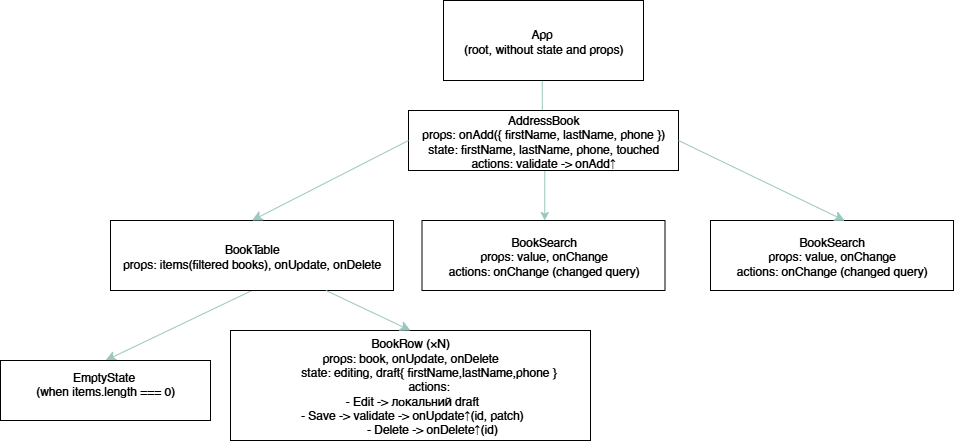

The diagram above was exported from draw.io. Its source (the exported page's mxGraphModel, read from the mxfile embedded in the PNG):
<mxGraphModel dx="1303" dy="768" grid="1" gridSize="10" guides="1" tooltips="1" connect="1" arrows="1" fold="1" page="1" pageScale="1" pageWidth="827" pageHeight="1169" math="0" shadow="0">
  <root>
    <mxCell id="0" />
    <mxCell id="1" parent="0" />
    <mxCell id="xjFt-1dHzDAAdfUvPLW9-9" style="edgeStyle=orthogonalEdgeStyle;rounded=0;orthogonalLoop=1;jettySize=auto;html=1;entryX=0.5;entryY=0;entryDx=0;entryDy=0;strokeColor=#9AC7BF;" parent="1" edge="1">
      <mxGeometry relative="1" as="geometry">
        <mxPoint x="821.75" y="190" as="sourcePoint" />
        <mxPoint x="824.25" y="340" as="targetPoint" />
        <Array as="points">
          <mxPoint x="822" y="290" />
          <mxPoint x="824" y="290" />
        </Array>
      </mxGeometry>
    </mxCell>
    <mxCell id="xjFt-1dHzDAAdfUvPLW9-1" value="App&amp;nbsp;&lt;div&gt;(root, without state and props)&lt;/div&gt;" style="rounded=0;whiteSpace=wrap;html=1;" parent="1" vertex="1">
      <mxGeometry x="723" y="120" width="200" height="80" as="geometry" />
    </mxCell>
    <mxCell id="xjFt-1dHzDAAdfUvPLW9-2" value="BookSearch&lt;div&gt;&lt;div&gt;props: value, onChange&lt;/div&gt;&lt;div&gt;&lt;span style=&quot;background-color: transparent; color: light-dark(rgb(0, 0, 0), rgb(255, 255, 255));&quot;&gt;actions: onChange (changed query)&lt;/span&gt;&lt;/div&gt;&lt;/div&gt;" style="rounded=0;whiteSpace=wrap;html=1;" parent="1" vertex="1">
      <mxGeometry x="701.5" y="340" width="243" height="70" as="geometry" />
    </mxCell>
    <mxCell id="3O7Au1wh65Rg8Z4FHlKE-1" value="AddressBook&lt;br&gt;&lt;div&gt;props: onAdd({ firstName, lastName, phone })&lt;/div&gt;&lt;div&gt;&lt;span style=&quot;background-color: transparent; color: light-dark(rgb(0, 0, 0), rgb(255, 255, 255));&quot;&gt;state: firstName, lastName, phone, touched&lt;/span&gt;&lt;/div&gt;&lt;div&gt;actions: validate -&amp;gt; onAdd↑&lt;/div&gt;" style="rounded=0;whiteSpace=wrap;html=1;" parent="1" vertex="1">
      <mxGeometry x="688" y="230" width="270" height="60" as="geometry" />
    </mxCell>
    <mxCell id="ZHLjFnENwN68aAMBSnJH-1" value="BookSearch&lt;div&gt;&lt;div&gt;props: value, onChange&lt;/div&gt;&lt;div&gt;&lt;span style=&quot;background-color: transparent; color: light-dark(rgb(0, 0, 0), rgb(255, 255, 255));&quot;&gt;actions: onChange (changed query)&lt;/span&gt;&lt;/div&gt;&lt;/div&gt;" style="rounded=0;whiteSpace=wrap;html=1;" vertex="1" parent="1">
      <mxGeometry x="990" y="340" width="243" height="70" as="geometry" />
    </mxCell>
    <mxCell id="ZHLjFnENwN68aAMBSnJH-6" style="edgeStyle=none;curved=1;rounded=0;orthogonalLoop=1;jettySize=auto;html=1;exitX=0.5;exitY=1;exitDx=0;exitDy=0;entryX=0.5;entryY=0;entryDx=0;entryDy=0;fontSize=12;startSize=8;endSize=8;strokeColor=#9AC7BF;" edge="1" parent="1" source="ZHLjFnENwN68aAMBSnJH-2" target="ZHLjFnENwN68aAMBSnJH-3">
      <mxGeometry relative="1" as="geometry" />
    </mxCell>
    <mxCell id="ZHLjFnENwN68aAMBSnJH-2" value="BookTable&lt;div&gt;&lt;div&gt;props: items(filtered books), onUpdate, onDelete&lt;/div&gt;&lt;/div&gt;" style="rounded=0;whiteSpace=wrap;html=1;" vertex="1" parent="1">
      <mxGeometry x="390" y="340" width="283" height="70" as="geometry" />
    </mxCell>
    <mxCell id="ZHLjFnENwN68aAMBSnJH-3" value="EmptyState&amp;nbsp;&lt;div&gt;(when items.length === 0)&lt;div&gt;&lt;br&gt;&lt;/div&gt;&lt;/div&gt;" style="rounded=0;whiteSpace=wrap;html=1;" vertex="1" parent="1">
      <mxGeometry x="280" y="480" width="210" height="60" as="geometry" />
    </mxCell>
    <mxCell id="ZHLjFnENwN68aAMBSnJH-4" value="&lt;div&gt;BookRow (×N)&lt;/div&gt;&lt;div&gt;&lt;div&gt;props: book, onUpdate, onDelete&lt;/div&gt;&lt;div&gt;&amp;nbsp; &amp;nbsp; &amp;nbsp; &amp;nbsp; &amp;nbsp; &amp;nbsp;state: editing, draft{ firstName,lastName,phone }&lt;/div&gt;&lt;div&gt;&amp;nbsp; &amp;nbsp; &amp;nbsp; &amp;nbsp; &amp;nbsp; &amp;nbsp;actions:&lt;/div&gt;&lt;/div&gt;&lt;div&gt;&lt;div&gt;&amp;nbsp;- Edit -&amp;gt; локальний draft&lt;/div&gt;&lt;div&gt;&amp;nbsp;- Save -&amp;gt; validate -&amp;gt; onUpdate↑(id, patch)&lt;/div&gt;&lt;div&gt;&amp;nbsp; &amp;nbsp; &amp;nbsp; &amp;nbsp; &amp;nbsp; &amp;nbsp; &amp;nbsp;- Delete -&amp;gt; onDelete↑(id)&lt;/div&gt;&lt;/div&gt;" style="rounded=0;whiteSpace=wrap;html=1;" vertex="1" parent="1">
      <mxGeometry x="510" y="450" width="360" height="110" as="geometry" />
    </mxCell>
    <mxCell id="ZHLjFnENwN68aAMBSnJH-5" style="edgeStyle=none;curved=1;rounded=0;orthogonalLoop=1;jettySize=auto;html=1;entryX=0.5;entryY=0;entryDx=0;entryDy=0;fontSize=12;startSize=8;endSize=8;strokeColor=#9AC7BF;" edge="1" parent="1" source="ZHLjFnENwN68aAMBSnJH-2" target="ZHLjFnENwN68aAMBSnJH-4">
      <mxGeometry relative="1" as="geometry" />
    </mxCell>
    <mxCell id="ZHLjFnENwN68aAMBSnJH-11" style="edgeStyle=none;curved=1;rounded=0;orthogonalLoop=1;jettySize=auto;html=1;exitX=0;exitY=0.5;exitDx=0;exitDy=0;entryX=0.5;entryY=0;entryDx=0;entryDy=0;fontSize=12;startSize=8;endSize=8;strokeColor=#9AC7BF;" edge="1" parent="1" source="3O7Au1wh65Rg8Z4FHlKE-1" target="ZHLjFnENwN68aAMBSnJH-2">
      <mxGeometry relative="1" as="geometry" />
    </mxCell>
    <mxCell id="ZHLjFnENwN68aAMBSnJH-12" style="edgeStyle=none;curved=1;rounded=0;orthogonalLoop=1;jettySize=auto;html=1;exitX=1;exitY=0.5;exitDx=0;exitDy=0;entryX=0.553;entryY=0.003;entryDx=0;entryDy=0;entryPerimeter=0;fontSize=12;startSize=8;endSize=8;strokeColor=#9AC7BF;" edge="1" parent="1" source="3O7Au1wh65Rg8Z4FHlKE-1" target="ZHLjFnENwN68aAMBSnJH-1">
      <mxGeometry relative="1" as="geometry" />
    </mxCell>
  </root>
</mxGraphModel>